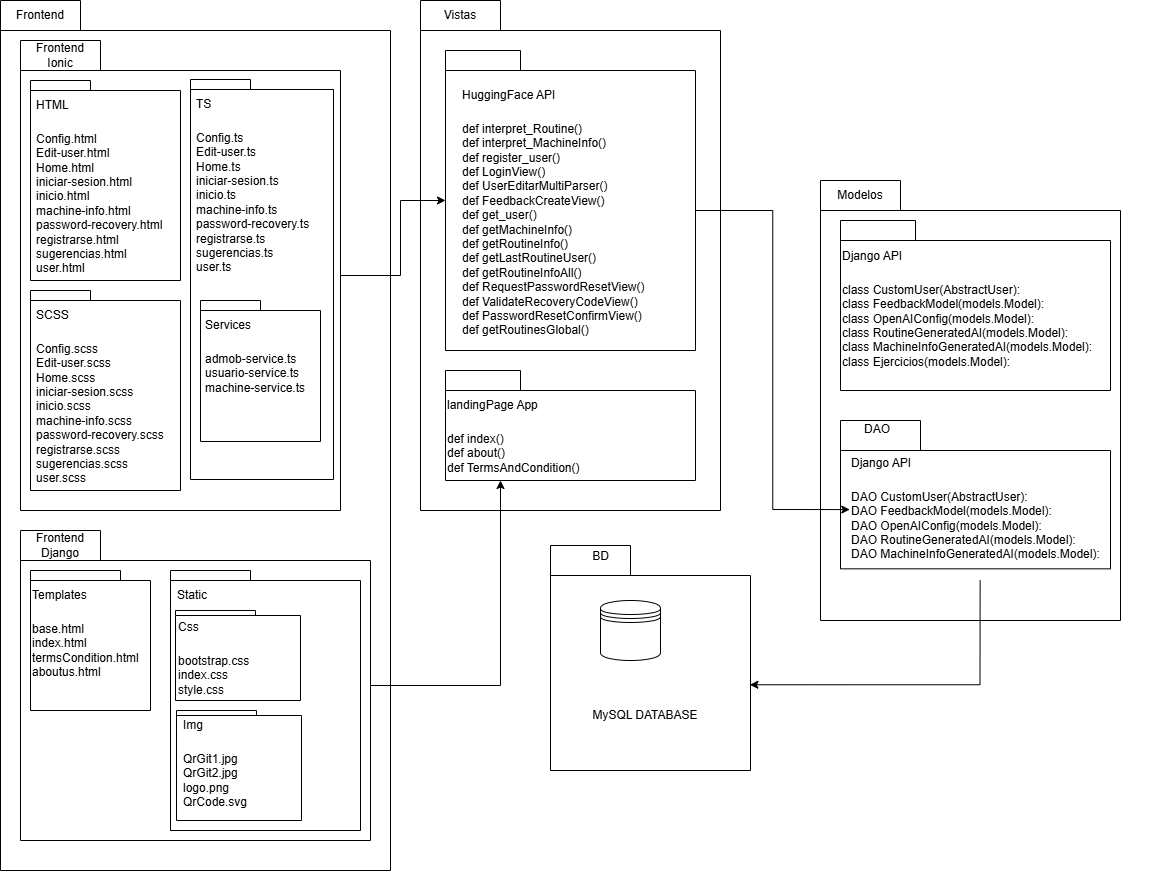

The diagram above was exported from draw.io. Its source (the exported page's mxGraphModel, read from the mxfile embedded in the PNG):
<mxGraphModel dx="2625" dy="1305" grid="1" gridSize="10" guides="1" tooltips="1" connect="1" arrows="1" fold="1" page="1" pageScale="1" pageWidth="827" pageHeight="1169" math="0" shadow="0">
  <root>
    <mxCell id="0" />
    <mxCell id="1" parent="0" />
    <mxCell id="rbhHI80TbMLBnYM90Yi3-1" value="" style="shape=folder;fontStyle=1;tabWidth=80;tabHeight=30;tabPosition=left;html=1;boundedLbl=1;whiteSpace=wrap;" vertex="1" parent="1">
      <mxGeometry x="40" y="40" width="390" height="870" as="geometry" />
    </mxCell>
    <mxCell id="rbhHI80TbMLBnYM90Yi3-3" value="" style="shape=folder;fontStyle=1;tabWidth=80;tabHeight=30;tabPosition=left;html=1;boundedLbl=1;whiteSpace=wrap;" vertex="1" parent="1">
      <mxGeometry x="460" y="40" width="300" height="510" as="geometry" />
    </mxCell>
    <mxCell id="rbhHI80TbMLBnYM90Yi3-5" value="Frontend" style="text;html=1;align=center;verticalAlign=middle;whiteSpace=wrap;rounded=0;" vertex="1" parent="1">
      <mxGeometry x="50" y="40" width="60" height="30" as="geometry" />
    </mxCell>
    <mxCell id="rbhHI80TbMLBnYM90Yi3-23" value="" style="group" vertex="1" connectable="0" parent="1">
      <mxGeometry x="60" y="80" width="320" height="470" as="geometry" />
    </mxCell>
    <mxCell id="rbhHI80TbMLBnYM90Yi3-8" value="" style="shape=folder;fontStyle=1;tabWidth=80;tabHeight=30;tabPosition=left;html=1;boundedLbl=1;whiteSpace=wrap;" vertex="1" parent="rbhHI80TbMLBnYM90Yi3-23">
      <mxGeometry width="320" height="470" as="geometry" />
    </mxCell>
    <mxCell id="rbhHI80TbMLBnYM90Yi3-12" value="" style="group" vertex="1" connectable="0" parent="rbhHI80TbMLBnYM90Yi3-23">
      <mxGeometry x="10" y="40" width="150" height="200" as="geometry" />
    </mxCell>
    <mxCell id="rbhHI80TbMLBnYM90Yi3-9" value="" style="shape=folder;fontStyle=1;tabWidth=60;tabHeight=10;tabPosition=left;html=1;boundedLbl=1;whiteSpace=wrap;" vertex="1" parent="rbhHI80TbMLBnYM90Yi3-12">
      <mxGeometry width="150" height="200" as="geometry" />
    </mxCell>
    <mxCell id="rbhHI80TbMLBnYM90Yi3-11" value="&lt;h1 style=&quot;margin-top: 0px;&quot;&gt;&lt;span style=&quot;background-color: initial; font-size: 12px; font-weight: normal; line-height: 50%;&quot;&gt;HTML&lt;/span&gt;&lt;/h1&gt;&lt;div&gt;&lt;span style=&quot;background-color: initial; font-size: 12px; font-weight: normal; line-height: 50%;&quot;&gt;Config.html&lt;/span&gt;&lt;/div&gt;&lt;div&gt;Edit-user.html&lt;/div&gt;&lt;div&gt;Home.html&lt;/div&gt;&lt;div&gt;iniciar-sesion.html&lt;/div&gt;&lt;div&gt;inicio.html&lt;/div&gt;&lt;div&gt;machine-info.html&lt;/div&gt;&lt;div&gt;password-recovery.html&lt;/div&gt;&lt;div&gt;registrarse.html&lt;/div&gt;&lt;div&gt;sugerencias.html&lt;/div&gt;&lt;div&gt;user.html&lt;/div&gt;" style="text;html=1;whiteSpace=wrap;overflow=hidden;rounded=0;" vertex="1" parent="rbhHI80TbMLBnYM90Yi3-12">
      <mxGeometry x="3.947368421052632" width="142.10526315789474" height="200" as="geometry" />
    </mxCell>
    <mxCell id="rbhHI80TbMLBnYM90Yi3-13" value="" style="group" vertex="1" connectable="0" parent="rbhHI80TbMLBnYM90Yi3-23">
      <mxGeometry x="170" y="39" width="146.76" height="400" as="geometry" />
    </mxCell>
    <mxCell id="rbhHI80TbMLBnYM90Yi3-14" value="" style="shape=folder;fontStyle=1;tabWidth=60;tabHeight=10;tabPosition=left;html=1;boundedLbl=1;whiteSpace=wrap;" vertex="1" parent="rbhHI80TbMLBnYM90Yi3-13">
      <mxGeometry width="143" height="400" as="geometry" />
    </mxCell>
    <mxCell id="rbhHI80TbMLBnYM90Yi3-15" value="&lt;h1 style=&quot;margin-top: 0px;&quot;&gt;&lt;span style=&quot;background-color: initial; font-size: 12px; font-weight: normal; line-height: 50%;&quot;&gt;TS&lt;/span&gt;&lt;/h1&gt;&lt;div&gt;&lt;span style=&quot;background-color: initial; font-size: 12px; font-weight: normal; line-height: 50%;&quot;&gt;Config.ts&lt;/span&gt;&lt;/div&gt;&lt;div&gt;Edit-user.ts&lt;/div&gt;&lt;div&gt;Home.ts&lt;/div&gt;&lt;div&gt;iniciar-sesion.ts&lt;/div&gt;&lt;div&gt;inicio.ts&lt;/div&gt;&lt;div&gt;machine-info.ts&lt;/div&gt;&lt;div&gt;password-recovery.ts&lt;/div&gt;&lt;div&gt;registrarse.ts&lt;/div&gt;&lt;div&gt;sugerencias.ts&lt;/div&gt;&lt;div&gt;user.ts&lt;/div&gt;" style="text;html=1;whiteSpace=wrap;overflow=hidden;rounded=0;" vertex="1" parent="rbhHI80TbMLBnYM90Yi3-13">
      <mxGeometry x="3.763157894736842" width="135.47368421052633" height="400" as="geometry" />
    </mxCell>
    <mxCell id="rbhHI80TbMLBnYM90Yi3-19" value="" style="group" vertex="1" connectable="0" parent="rbhHI80TbMLBnYM90Yi3-13">
      <mxGeometry x="10" y="221" width="120" height="141" as="geometry" />
    </mxCell>
    <mxCell id="rbhHI80TbMLBnYM90Yi3-20" value="" style="shape=folder;fontStyle=1;tabWidth=60;tabHeight=10;tabPosition=left;html=1;boundedLbl=1;whiteSpace=wrap;" vertex="1" parent="rbhHI80TbMLBnYM90Yi3-19">
      <mxGeometry width="120" height="141" as="geometry" />
    </mxCell>
    <mxCell id="rbhHI80TbMLBnYM90Yi3-21" value="&lt;h1 style=&quot;margin-top: 0px;&quot;&gt;&lt;span style=&quot;font-size: 12px; font-weight: 400;&quot;&gt;Services&lt;/span&gt;&lt;/h1&gt;&lt;div&gt;&lt;span style=&quot;font-size: 12px; font-weight: 400;&quot;&gt;admob-service.ts&lt;/span&gt;&lt;/div&gt;&lt;div&gt;usuario-service.ts&lt;span style=&quot;font-size: 12px; font-weight: 400;&quot;&gt;&lt;/span&gt;&lt;/div&gt;&lt;div&gt;machine-service.ts&lt;/div&gt;" style="text;html=1;whiteSpace=wrap;overflow=hidden;rounded=0;" vertex="1" parent="rbhHI80TbMLBnYM90Yi3-19">
      <mxGeometry x="3.157894736842105" width="113.6842105263158" height="141" as="geometry" />
    </mxCell>
    <mxCell id="rbhHI80TbMLBnYM90Yi3-16" value="" style="group" vertex="1" connectable="0" parent="rbhHI80TbMLBnYM90Yi3-23">
      <mxGeometry x="10" y="250" width="150" height="200" as="geometry" />
    </mxCell>
    <mxCell id="rbhHI80TbMLBnYM90Yi3-17" value="" style="shape=folder;fontStyle=1;tabWidth=60;tabHeight=10;tabPosition=left;html=1;boundedLbl=1;whiteSpace=wrap;" vertex="1" parent="rbhHI80TbMLBnYM90Yi3-16">
      <mxGeometry width="150" height="200" as="geometry" />
    </mxCell>
    <mxCell id="rbhHI80TbMLBnYM90Yi3-18" value="&lt;h1 style=&quot;margin-top: 0px;&quot;&gt;&lt;span style=&quot;background-color: initial; font-size: 12px; font-weight: normal; line-height: 50%;&quot;&gt;SCSS&lt;/span&gt;&lt;/h1&gt;&lt;div&gt;&lt;span style=&quot;background-color: initial; font-size: 12px; font-weight: normal; line-height: 50%;&quot;&gt;Config.scss&lt;/span&gt;&lt;/div&gt;&lt;div&gt;Edit-user.scss&lt;/div&gt;&lt;div&gt;Home.scss&lt;/div&gt;&lt;div&gt;iniciar-sesion.scss&lt;/div&gt;&lt;div&gt;inicio.scss&lt;/div&gt;&lt;div&gt;machine-info.scss&lt;/div&gt;&lt;div&gt;password-recovery.scss&lt;/div&gt;&lt;div&gt;registrarse.scss&lt;/div&gt;&lt;div&gt;sugerencias.scss&lt;/div&gt;&lt;div&gt;user.scss&lt;/div&gt;" style="text;html=1;whiteSpace=wrap;overflow=hidden;rounded=0;" vertex="1" parent="rbhHI80TbMLBnYM90Yi3-16">
      <mxGeometry x="3.947368421052632" width="142.10526315789474" height="200" as="geometry" />
    </mxCell>
    <mxCell id="rbhHI80TbMLBnYM90Yi3-6" value="Frontend Ionic" style="text;html=1;align=center;verticalAlign=middle;whiteSpace=wrap;rounded=0;" vertex="1" parent="rbhHI80TbMLBnYM90Yi3-23">
      <mxGeometry x="10" width="60" height="30" as="geometry" />
    </mxCell>
    <mxCell id="rbhHI80TbMLBnYM90Yi3-45" style="edgeStyle=orthogonalEdgeStyle;rounded=0;orthogonalLoop=1;jettySize=auto;html=1;entryX=0.25;entryY=1;entryDx=0;entryDy=0;" edge="1" parent="1" source="rbhHI80TbMLBnYM90Yi3-26" target="rbhHI80TbMLBnYM90Yi3-43">
      <mxGeometry relative="1" as="geometry" />
    </mxCell>
    <mxCell id="rbhHI80TbMLBnYM90Yi3-26" value="" style="shape=folder;fontStyle=1;tabWidth=80;tabHeight=30;tabPosition=left;html=1;boundedLbl=1;whiteSpace=wrap;" vertex="1" parent="1">
      <mxGeometry x="60" y="570" width="350" height="310" as="geometry" />
    </mxCell>
    <mxCell id="rbhHI80TbMLBnYM90Yi3-27" value="Frontend Django" style="text;html=1;align=center;verticalAlign=middle;whiteSpace=wrap;rounded=0;" vertex="1" parent="1">
      <mxGeometry x="70" y="570" width="60" height="30" as="geometry" />
    </mxCell>
    <mxCell id="rbhHI80TbMLBnYM90Yi3-28" value="" style="shape=folder;fontStyle=1;tabWidth=90;tabHeight=10;tabPosition=left;html=1;boundedLbl=1;whiteSpace=wrap;" vertex="1" parent="1">
      <mxGeometry x="70" y="610" width="120" height="140" as="geometry" />
    </mxCell>
    <mxCell id="rbhHI80TbMLBnYM90Yi3-30" value="&lt;h1 style=&quot;margin-top: 0px;&quot;&gt;&lt;span style=&quot;background-color: initial; font-size: 12px; font-weight: normal; line-height: 50%;&quot;&gt;Templates&lt;/span&gt;&lt;/h1&gt;&lt;div&gt;base.html&lt;/div&gt;&lt;div&gt;index.html&lt;/div&gt;&lt;div&gt;termsCondition.html&lt;/div&gt;&lt;div&gt;aboutus.html&lt;/div&gt;&lt;div&gt;&lt;br&gt;&lt;/div&gt;" style="text;html=1;whiteSpace=wrap;overflow=hidden;rounded=0;" vertex="1" parent="1">
      <mxGeometry x="70" y="610" width="120" height="130" as="geometry" />
    </mxCell>
    <mxCell id="rbhHI80TbMLBnYM90Yi3-32" value="" style="shape=folder;fontStyle=1;tabWidth=80;tabHeight=10;tabPosition=left;html=1;boundedLbl=1;whiteSpace=wrap;" vertex="1" parent="1">
      <mxGeometry x="210" y="610" width="190" height="260" as="geometry" />
    </mxCell>
    <mxCell id="rbhHI80TbMLBnYM90Yi3-31" value="&lt;h1 style=&quot;margin-top: 0px;&quot;&gt;&lt;span style=&quot;font-size: 12px; font-weight: 400;&quot;&gt;Static&lt;/span&gt;&lt;/h1&gt;" style="text;html=1;whiteSpace=wrap;overflow=hidden;rounded=0;" vertex="1" parent="1">
      <mxGeometry x="215" y="610" width="120" height="130" as="geometry" />
    </mxCell>
    <mxCell id="rbhHI80TbMLBnYM90Yi3-33" value="" style="shape=folder;fontStyle=1;tabWidth=80;tabHeight=5;tabPosition=left;html=1;boundedLbl=1;whiteSpace=wrap;" vertex="1" parent="1">
      <mxGeometry x="215" y="650" width="125" height="90" as="geometry" />
    </mxCell>
    <mxCell id="rbhHI80TbMLBnYM90Yi3-34" value="&lt;h1 style=&quot;margin-top: 0px;&quot;&gt;&lt;span style=&quot;background-color: initial; font-size: 12px; font-weight: normal; line-height: 50%;&quot;&gt;Css&lt;/span&gt;&lt;/h1&gt;&lt;div&gt;&lt;span style=&quot;background-color: initial;&quot;&gt;bootstrap.css&lt;/span&gt;&lt;/div&gt;&lt;div&gt;index.css&lt;/div&gt;&lt;div&gt;style.css&lt;/div&gt;" style="text;html=1;whiteSpace=wrap;overflow=hidden;rounded=0;" vertex="1" parent="1">
      <mxGeometry x="216" y="642" width="120" height="130" as="geometry" />
    </mxCell>
    <mxCell id="rbhHI80TbMLBnYM90Yi3-37" value="" style="group" vertex="1" connectable="0" parent="1">
      <mxGeometry x="216" y="740" width="125" height="130" as="geometry" />
    </mxCell>
    <mxCell id="rbhHI80TbMLBnYM90Yi3-36" value="" style="shape=folder;fontStyle=1;tabWidth=80;tabHeight=5;tabPosition=left;html=1;boundedLbl=1;whiteSpace=wrap;" vertex="1" parent="rbhHI80TbMLBnYM90Yi3-37">
      <mxGeometry y="10" width="125" height="110" as="geometry" />
    </mxCell>
    <mxCell id="rbhHI80TbMLBnYM90Yi3-35" value="&lt;h1 style=&quot;margin-top: 0px;&quot;&gt;&lt;span style=&quot;font-size: 12px; font-weight: 400;&quot;&gt;Img&lt;/span&gt;&lt;/h1&gt;&lt;div&gt;&lt;span style=&quot;background-color: initial;&quot;&gt;QrGit1.jpg&lt;/span&gt;&lt;/div&gt;&lt;div&gt;&lt;span style=&quot;background-color: initial;&quot;&gt;QrGit2.jpg&lt;/span&gt;&lt;/div&gt;&lt;div&gt;logo.png&lt;/div&gt;&lt;div&gt;QrCode.svg&lt;/div&gt;" style="text;html=1;whiteSpace=wrap;overflow=hidden;rounded=0;" vertex="1" parent="rbhHI80TbMLBnYM90Yi3-37">
      <mxGeometry x="5" width="120" height="130" as="geometry" />
    </mxCell>
    <mxCell id="rbhHI80TbMLBnYM90Yi3-38" value="Vistas" style="text;html=1;align=center;verticalAlign=middle;whiteSpace=wrap;rounded=0;" vertex="1" parent="1">
      <mxGeometry x="470" y="40" width="60" height="30" as="geometry" />
    </mxCell>
    <mxCell id="rbhHI80TbMLBnYM90Yi3-40" value="" style="shape=folder;fontStyle=1;tabWidth=75;tabHeight=20;tabPosition=left;html=1;boundedLbl=1;whiteSpace=wrap;" vertex="1" parent="1">
      <mxGeometry x="485" y="410" width="250" height="110" as="geometry" />
    </mxCell>
    <mxCell id="rbhHI80TbMLBnYM90Yi3-43" value="&lt;h1 style=&quot;margin-top: 0px;&quot;&gt;&lt;span style=&quot;font-size: 12px; font-weight: 400;&quot;&gt;landingPage App&lt;/span&gt;&lt;/h1&gt;&lt;div&gt;def&amp;nbsp;index()&lt;/div&gt;&lt;div&gt;def about()&lt;/div&gt;&lt;div&gt;def&amp;nbsp;TermsAndCondition()&lt;/div&gt;" style="text;html=1;whiteSpace=wrap;overflow=hidden;rounded=0;" vertex="1" parent="1">
      <mxGeometry x="485" y="420" width="220" height="100" as="geometry" />
    </mxCell>
    <mxCell id="rbhHI80TbMLBnYM90Yi3-44" style="edgeStyle=orthogonalEdgeStyle;rounded=0;orthogonalLoop=1;jettySize=auto;html=1;" edge="1" parent="1" source="rbhHI80TbMLBnYM90Yi3-8" target="rbhHI80TbMLBnYM90Yi3-39">
      <mxGeometry relative="1" as="geometry">
        <Array as="points">
          <mxPoint x="440" y="315" />
          <mxPoint x="440" y="240" />
        </Array>
      </mxGeometry>
    </mxCell>
    <mxCell id="rbhHI80TbMLBnYM90Yi3-51" value="" style="group" vertex="1" connectable="0" parent="1">
      <mxGeometry x="485" y="90" width="250" height="300" as="geometry" />
    </mxCell>
    <mxCell id="rbhHI80TbMLBnYM90Yi3-39" value="" style="shape=folder;fontStyle=1;tabWidth=75;tabHeight=20;tabPosition=left;html=1;boundedLbl=1;whiteSpace=wrap;" vertex="1" parent="rbhHI80TbMLBnYM90Yi3-51">
      <mxGeometry width="250" height="300" as="geometry" />
    </mxCell>
    <mxCell id="rbhHI80TbMLBnYM90Yi3-42" value="&lt;h1 style=&quot;margin-top: 0px;&quot;&gt;&lt;span style=&quot;font-size: 12px; font-weight: 400;&quot;&gt;HuggingFace API&lt;/span&gt;&lt;/h1&gt;&lt;div&gt;def&amp;nbsp;interpret_Routine()&lt;/div&gt;&lt;div&gt;def&amp;nbsp;interpret_MachineInfo()&lt;/div&gt;&lt;div&gt;def&amp;nbsp;register_user()&lt;/div&gt;&lt;div&gt;def&amp;nbsp;LoginView()&lt;/div&gt;&lt;div&gt;def&amp;nbsp;UserEditarMultiParser()&lt;/div&gt;&lt;div&gt;def&amp;nbsp;FeedbackCreateView()&lt;/div&gt;&lt;div&gt;def&amp;nbsp;get_user()&lt;/div&gt;&lt;div&gt;def&amp;nbsp;getMachineInfo()&lt;/div&gt;&lt;div&gt;def&amp;nbsp;getRoutineInfo()&lt;/div&gt;&lt;div&gt;def&amp;nbsp;getLastRoutineUser()&lt;/div&gt;&lt;div&gt;def&amp;nbsp;getRoutineInfoAll()&lt;/div&gt;&lt;div&gt;def&amp;nbsp;RequestPasswordResetView()&lt;/div&gt;&lt;div&gt;def&amp;nbsp;ValidateRecoveryCodeView()&lt;/div&gt;&lt;div&gt;def&amp;nbsp;PasswordResetConfirmView()&lt;/div&gt;&lt;div&gt;def&amp;nbsp;getRoutinesGlobal()&lt;/div&gt;" style="text;html=1;whiteSpace=wrap;overflow=hidden;rounded=0;" vertex="1" parent="rbhHI80TbMLBnYM90Yi3-51">
      <mxGeometry x="15" y="20" width="220" height="270" as="geometry" />
    </mxCell>
    <mxCell id="rbhHI80TbMLBnYM90Yi3-58" value="" style="group" vertex="1" connectable="0" parent="1">
      <mxGeometry x="590" y="585" width="620" height="225" as="geometry" />
    </mxCell>
    <mxCell id="rbhHI80TbMLBnYM90Yi3-4" value="" style="shape=folder;fontStyle=1;tabWidth=80;tabHeight=30;tabPosition=left;html=1;boundedLbl=1;whiteSpace=wrap;" vertex="1" parent="rbhHI80TbMLBnYM90Yi3-58">
      <mxGeometry width="200" height="225" as="geometry" />
    </mxCell>
    <mxCell id="rbhHI80TbMLBnYM90Yi3-57" value="BD" style="text;html=1;align=center;verticalAlign=middle;whiteSpace=wrap;rounded=0;" vertex="1" parent="rbhHI80TbMLBnYM90Yi3-58">
      <mxGeometry x="20.66" width="59.34" height="22.04" as="geometry" />
    </mxCell>
    <mxCell id="rbhHI80TbMLBnYM90Yi3-59" value="" style="shape=datastore;whiteSpace=wrap;html=1;" vertex="1" parent="rbhHI80TbMLBnYM90Yi3-58">
      <mxGeometry x="50" y="55" width="60" height="60" as="geometry" />
    </mxCell>
    <mxCell id="rbhHI80TbMLBnYM90Yi3-60" value="MySQL DATABASE" style="text;html=1;align=center;verticalAlign=middle;whiteSpace=wrap;rounded=0;" vertex="1" parent="rbhHI80TbMLBnYM90Yi3-58">
      <mxGeometry x="40" y="155" width="110" height="30" as="geometry" />
    </mxCell>
    <mxCell id="rbhHI80TbMLBnYM90Yi3-61" value="" style="group" vertex="1" connectable="0" parent="1">
      <mxGeometry x="860" y="220" width="300" height="440" as="geometry" />
    </mxCell>
    <mxCell id="rbhHI80TbMLBnYM90Yi3-2" value="" style="shape=folder;fontStyle=1;tabWidth=80;tabHeight=30;tabPosition=left;html=1;boundedLbl=1;whiteSpace=wrap;" vertex="1" parent="rbhHI80TbMLBnYM90Yi3-61">
      <mxGeometry width="300" height="440" as="geometry" />
    </mxCell>
    <mxCell id="rbhHI80TbMLBnYM90Yi3-46" value="Modelos" style="text;html=1;align=center;verticalAlign=middle;whiteSpace=wrap;rounded=0;" vertex="1" parent="rbhHI80TbMLBnYM90Yi3-61">
      <mxGeometry x="10" width="60" height="30" as="geometry" />
    </mxCell>
    <mxCell id="rbhHI80TbMLBnYM90Yi3-49" value="" style="group" vertex="1" connectable="0" parent="rbhHI80TbMLBnYM90Yi3-61">
      <mxGeometry x="20" y="240" width="270" height="160" as="geometry" />
    </mxCell>
    <mxCell id="rbhHI80TbMLBnYM90Yi3-47" value="" style="shape=folder;fontStyle=1;tabWidth=80;tabHeight=30;tabPosition=left;html=1;boundedLbl=1;whiteSpace=wrap;" vertex="1" parent="rbhHI80TbMLBnYM90Yi3-49">
      <mxGeometry width="270" height="148.32840836664928" as="geometry" />
    </mxCell>
    <mxCell id="rbhHI80TbMLBnYM90Yi3-48" value="DAO" style="text;html=1;align=center;verticalAlign=middle;whiteSpace=wrap;rounded=0;" vertex="1" parent="rbhHI80TbMLBnYM90Yi3-49">
      <mxGeometry x="9.25716930619802" width="55.5430158371881" height="18.162311469452398" as="geometry" />
    </mxCell>
    <mxCell id="rbhHI80TbMLBnYM90Yi3-55" value="&lt;h1 style=&quot;margin-top: 0px;&quot;&gt;&lt;span style=&quot;font-size: 12px; font-weight: 400;&quot;&gt;Django API&lt;/span&gt;&lt;/h1&gt;&lt;div&gt;DAO CustomUser(AbstractUser):&lt;/div&gt;&lt;div&gt;&lt;div&gt;DAO FeedbackModel(models.Model):&lt;/div&gt;&lt;/div&gt;&lt;div&gt;&lt;div&gt;DAO OpenAIConfig(models.Model):&lt;/div&gt;&lt;/div&gt;&lt;div&gt;&lt;div&gt;DAO RoutineGeneratedAI(models.Model):&lt;/div&gt;&lt;/div&gt;&lt;div&gt;&lt;div&gt;DAO MachineInfoGeneratedAI(models.Model):&lt;/div&gt;&lt;/div&gt;&lt;div&gt;&lt;div&gt;&lt;br&gt;&lt;/div&gt;&lt;/div&gt;" style="text;html=1;whiteSpace=wrap;overflow=hidden;rounded=0;" vertex="1" parent="rbhHI80TbMLBnYM90Yi3-49">
      <mxGeometry x="9.26" y="18.160959499391623" width="260.74" height="141.83904050060838" as="geometry" />
    </mxCell>
    <mxCell id="rbhHI80TbMLBnYM90Yi3-52" value="" style="group" vertex="1" connectable="0" parent="rbhHI80TbMLBnYM90Yi3-61">
      <mxGeometry x="20" y="40" width="270" height="170" as="geometry" />
    </mxCell>
    <mxCell id="rbhHI80TbMLBnYM90Yi3-53" value="" style="shape=folder;fontStyle=1;tabWidth=75;tabHeight=20;tabPosition=left;html=1;boundedLbl=1;whiteSpace=wrap;" vertex="1" parent="rbhHI80TbMLBnYM90Yi3-52">
      <mxGeometry width="270" height="170" as="geometry" />
    </mxCell>
    <mxCell id="rbhHI80TbMLBnYM90Yi3-54" value="&lt;h1 style=&quot;margin-top: 0px;&quot;&gt;&lt;span style=&quot;font-size: 12px; font-weight: 400;&quot;&gt;Django API&lt;/span&gt;&lt;/h1&gt;&lt;div&gt;class CustomUser(AbstractUser):&lt;/div&gt;&lt;div&gt;&lt;div&gt;class FeedbackModel(models.Model):&lt;/div&gt;&lt;/div&gt;&lt;div&gt;&lt;div&gt;class OpenAIConfig(models.Model):&lt;/div&gt;&lt;/div&gt;&lt;div&gt;&lt;div&gt;class RoutineGeneratedAI(models.Model):&lt;/div&gt;&lt;/div&gt;&lt;div&gt;&lt;div&gt;class MachineInfoGeneratedAI(models.Model):&lt;/div&gt;&lt;/div&gt;&lt;div&gt;&lt;div&gt;class Ejercicios(models.Model):&lt;/div&gt;&lt;/div&gt;&lt;div&gt;&lt;br&gt;&lt;/div&gt;" style="text;html=1;whiteSpace=wrap;overflow=hidden;rounded=0;" vertex="1" parent="rbhHI80TbMLBnYM90Yi3-52">
      <mxGeometry y="11.333333333333332" width="260" height="153" as="geometry" />
    </mxCell>
    <mxCell id="rbhHI80TbMLBnYM90Yi3-56" style="edgeStyle=orthogonalEdgeStyle;rounded=0;orthogonalLoop=1;jettySize=auto;html=1;exitX=0;exitY=0;exitDx=250;exitDy=160;exitPerimeter=0;entryX=0;entryY=0.5;entryDx=0;entryDy=0;" edge="1" parent="1" source="rbhHI80TbMLBnYM90Yi3-39" target="rbhHI80TbMLBnYM90Yi3-55">
      <mxGeometry relative="1" as="geometry">
        <mxPoint x="940" y="376" as="targetPoint" />
      </mxGeometry>
    </mxCell>
    <mxCell id="rbhHI80TbMLBnYM90Yi3-62" style="edgeStyle=orthogonalEdgeStyle;rounded=0;orthogonalLoop=1;jettySize=auto;html=1;entryX=0.997;entryY=0.619;entryDx=0;entryDy=0;entryPerimeter=0;exitX=0.5;exitY=1;exitDx=0;exitDy=0;" edge="1" parent="1" source="rbhHI80TbMLBnYM90Yi3-55" target="rbhHI80TbMLBnYM90Yi3-4">
      <mxGeometry relative="1" as="geometry" />
    </mxCell>
  </root>
</mxGraphModel>